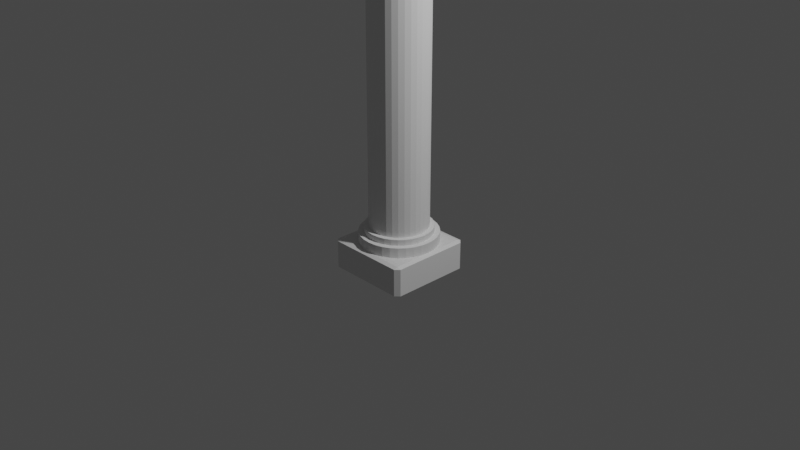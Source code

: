 # Source: pilar.blend  (saved by Blender 3.5.10; exported with 4.5.12 LTS)
import bpy
from mathutils import Matrix  # noqa: F401  (used for matrix-valued properties, if any)

bpy.ops.wm.read_factory_settings(use_empty=True)
scene = bpy.context.scene
scene.name = 'Scene'

# ---- collections
col_collection = bpy.data.collections.new('Collection'); scene.collection.children.link(col_collection)

# ---- materials (node trees are filled in below, after node groups)
mat_material = bpy.data.materials.new('Material')
mat_material.alpha_threshold = 0.0
mat_material.use_transparent_shadow = False
mat_material.roughness = 0.5
mat_material.line_color = (0.0, 0.0, 0.0, 1.0)
mat_material_001 = bpy.data.materials.new('Material.001')
mat_material_001.alpha_threshold = 0.0
mat_material_001.use_transparent_shadow = False
mat_material_001.roughness = 0.5
mat_material_001.line_color = (0.0, 0.0, 0.0, 1.0)

# ---- material node trees
mat_material.use_nodes = True; mat_material.node_tree.nodes.clear()
_N = mat_material.node_tree.nodes; _L = mat_material.node_tree.links
n0 = _N.new('ShaderNodeOutputMaterial'); n0.name = 'Material Output'; n0.location = (300, 300)
n1 = _N.new('ShaderNodeBsdfPrincipled'); n1.name = 'Principled BSDF'; n1.location = (10, 300)
n1.distribution = 'GGX'
n1.subsurface_method = 'RANDOM_WALK_SKIN'
n1.inputs[3].default_value = 1.45
n1.inputs[27].default_value = (0.0, 0.0, 0.0, 1.0)
n1.inputs[28].default_value = 1.0
_L.new(n1.outputs[0], n0.inputs[0])
n0.is_active_output = True
mat_material_001.use_nodes = True; mat_material_001.node_tree.nodes.clear()
_N = mat_material_001.node_tree.nodes; _L = mat_material_001.node_tree.links
n0 = _N.new('ShaderNodeOutputMaterial'); n0.name = 'Material Output'; n0.location = (300, 300)
n1 = _N.new('ShaderNodeBsdfPrincipled'); n1.name = 'Principled BSDF'; n1.location = (10, 300)
n1.distribution = 'GGX'
n1.subsurface_method = 'RANDOM_WALK_SKIN'
n1.inputs[3].default_value = 1.45
n1.inputs[27].default_value = (0.0, 0.0, 0.0, 1.0)
n1.inputs[28].default_value = 1.0
_L.new(n1.outputs[0], n0.inputs[0])
n0.is_active_output = True

# ---- world
world_world = bpy.data.worlds.new('World'); scene.world = world_world
world_world.use_nodes = True; world_world.node_tree.nodes.clear()
_N = world_world.node_tree.nodes; _L = world_world.node_tree.links
n0 = _N.new('ShaderNodeOutputWorld'); n0.name = 'World Output'; n0.location = (300, 300)
n1 = _N.new('ShaderNodeBackground'); n1.name = 'Background'; n1.location = (10, 300)
n1.inputs[0].default_value = (0.05088, 0.05088, 0.05088, 1.0)
_L.new(n1.outputs[0], n0.inputs[0])
n0.is_active_output = True
world_world.color = (0.05088, 0.05088, 0.05088)
world_world.use_sun_shadow = False
world_world.sun_shadow_jitter_overblur = 0.0

# ---- cameras
cam_camera = bpy.data.cameras.new('Camera')
cam_camera.clip_end = 100.0
cam_camera.ortho_scale = 7.314

# ---- lights
light_light = bpy.data.lights.new('Light', 'POINT')
light_light.transmission_factor = 0.0
light_light.energy = 1000.0
light_light.shadow_soft_size = 0.1
light_light.shadow_maximum_resolution = 0.006
light_light.use_absolute_resolution = True

# ---- meshes
me_cube = bpy.data.meshes.new('Cube')
me_cube.from_pydata([(0.9629, 1.067, 0.1852), (0.9629, 0.9629, 0.2893), (1.067, 0.9629, 0.1852), (0.9629, 0.9629, -1.845), (0.9629, 1.067, -1.741), (1.067, 0.9629, -1.741), (1.067, -0.9629, 0.1852), (0.9629, -0.9629, 0.2893), (0.9629, -1.067, 0.1852), (1.067, -0.9629, -1.741), (0.9629, -1.067, -1.741), (0.9629, -0.9629, -1.845), (-0.9629, 1.067, 0.1852), (-1.067, 0.9629, 0.1852), (-0.9629, 0.9629, 0.2893), (-1.067, 0.9629, -1.741), (-0.9629, 1.067, -1.741), (-0.9629, 0.9629, -1.845), (-1.067, -0.9629, 0.1852), (-0.9629, -1.067, 0.1852), (-0.9629, -0.9629, 0.2893), (-0.9629, -0.9629, -1.845), (-0.9629, -1.067, -1.741), (-1.067, -0.9629, -1.741)], [], [(17, 3, 11, 21), (23, 18, 13, 15), (10, 8, 19, 22), (1, 14, 20, 7), (5, 2, 6, 9), (0, 1, 2), (3, 4, 5), (6, 7, 8), (9, 10, 11), (12, 13, 14), (15, 16, 17), (18, 19, 20), (21, 22, 23), (17, 21, 23, 15), (3, 17, 16, 4), (2, 5, 4, 0), (22, 19, 18, 23), (8, 10, 9, 6), (12, 16, 15, 13), (7, 20, 19, 8), (1, 7, 6, 2), (21, 11, 10, 22), (20, 14, 13, 18), (14, 1, 0, 12), (11, 3, 5, 9), (16, 12, 0, 4)])
_uv = me_cube.uv_layers.new(name='UVMap')
_uv.uv.foreach_set('vector', [0.1372, 0.5122, 0.3628, 0.5122, 0.3628, 0.7378, 0.1372, 0.7378, 0.3872, 0.01219, 0.6128, 0.01219, 0.6128, 0.2378, 0.3872, 0.2378, 0.3872, 0.7622, 0.6128, 0.7622, 0.6128, 0.9878, 0.3872, 0.9878, 0.6372, 0.5122, 0.8628, 0.5122, 0.8628, 0.7378, 0.6372, 0.7378, 0.3872, 0.5122, 0.6128, 0.5122, 0.6128, 0.7378, 0.3872, 0.7378, 0.6128, 0.4878, 0.625, 0.4878, 0.6128, 0.5, 0.3628, 0.5122, 0.3628, 0.5, 0.375, 0.5122, 0.6128, 0.75, 0.625, 0.7622, 0.6128, 0.7622, 0.375, 0.7378, 0.3628, 0.75, 0.3628, 0.7378, 0.6128, 0.25, 0.6128, 0.2378, 0.625, 0.2378, 0.125, 0.5122, 0.1372, 0.5, 0.1372, 0.5122, 0.6128, 0.01219, 0.6128, 0.0, 0.625, 0.01219, 0.1372, 0.7378, 0.1372, 0.75, 0.125, 0.7378, 0.1372, 0.5122, 0.1372, 0.7378, 0.125, 0.7378, 0.125, 0.5122, 0.3628, 0.5122, 0.1372, 0.5122, 0.1372, 0.5, 0.3628, 0.5, 0.6128, 0.5122, 0.3872, 0.5122, 0.3872, 0.4878, 0.6128, 0.4878, 0.3872, 0.0, 0.6128, 0.0, 0.6128, 0.01219, 0.3872, 0.01219, 0.6128, 0.7622, 0.3872, 0.7622, 0.3872, 0.7378, 0.6128, 0.7378, 0.6128, 0.2622, 0.3872, 0.2622, 0.3872, 0.2378, 0.6128, 0.2378, 0.625, 0.7622, 0.625, 0.9878, 0.6128, 0.9878, 0.6128, 0.7622, 0.6372, 0.5122, 0.6372, 0.7378, 0.6128, 0.7378, 0.6128, 0.5122, 0.1372, 0.7378, 0.3628, 0.7378, 0.3628, 0.75, 0.1372, 0.75, 0.625, 0.01219, 0.625, 0.2378, 0.6128, 0.2378, 0.6128, 0.01219, 0.625, 0.2622, 0.625, 0.4878, 0.6128, 0.4878, 0.6128, 0.2622, 0.3628, 0.7378, 0.3628, 0.5122, 0.3872, 0.5122, 0.3872, 0.7378, 0.3872, 0.2622, 0.6128, 0.2622, 0.6128, 0.4878, 0.3872, 0.4878])
me_cube.materials.append(mat_material)
me_cube.use_mirror_vertex_groups = False
me_cube.update()
me_cylinder = bpy.data.meshes.new('Cylinder')
me_cylinder.from_pydata([(1.443e-09, 1.159, -1.0), (1.7e-10, 1.216, 8.628), (0.2261, 1.137, -1.0), (0.2373, 1.193, 8.628), (0.4436, 1.071, -1.0), (0.4654, 1.124, 8.628), (0.644, 0.9638, -1.0), (0.6756, 1.011, 8.628), (0.8196, 0.8196, -1.0), (0.8599, 0.8599, 8.628), (0.9638, 0.644, -1.0), (1.011, 0.6756, 8.628), (1.071, 0.4436, -1.0), (1.124, 0.4654, 8.628), (1.137, 0.2261, -1.0), (1.193, 0.2373, 8.628), (1.159, 1.924e-09, -1.0), (1.216, -2.721e-09, 8.628), (1.137, -0.2261, -1.0), (1.193, -0.2373, 8.628), (1.071, -0.4436, -1.0), (1.124, -0.4654, 8.628), (0.9638, -0.644, -1.0), (1.011, -0.6756, 8.628), (0.8196, -0.8196, -1.0), (0.8599, -0.8599, 8.628), (0.644, -0.9638, -1.0), (0.6756, -1.011, 8.628), (0.4436, -1.071, -1.0), (0.4654, -1.124, 8.628), (0.2261, -1.137, -1.0), (0.2373, -1.193, 8.628), (1.443e-09, -1.159, -1.0), (1.7e-10, -1.216, 8.628), (-0.2261, -1.137, -1.0), (-0.2373, -1.193, 8.628), (-0.4436, -1.071, -1.0), (-0.4654, -1.124, 8.628), (-0.644, -0.9638, -1.0), (-0.6756, -1.011, 8.628), (-0.8196, -0.8196, -1.0), (-0.8599, -0.8599, 8.628), (-0.9638, -0.644, -1.0), (-1.011, -0.6756, 8.628), (-1.071, -0.4436, -1.0), (-1.124, -0.4654, 8.628), (-1.137, -0.2261, -1.0), (-1.193, -0.2373, 8.628), (-1.159, 1.924e-09, -1.0), (-1.216, -2.721e-09, 8.628), (-1.137, 0.2261, -1.0), (-1.193, 0.2373, 8.628), (-1.071, 0.4436, -1.0), (-1.124, 0.4654, 8.628), (-0.9638, 0.644, -1.0), (-1.011, 0.6756, 8.628), (-0.8196, 0.8196, -1.0), (-0.8599, 0.8599, 8.628), (-0.644, 0.9638, -1.0), (-0.6756, 1.011, 8.628), (-0.4436, 1.071, -1.0), (-0.4654, 1.124, 8.628), (-0.2261, 1.137, -1.0), (-0.2373, 1.193, 8.628), (0.1951, 0.9808, 8.609), (0.0, 1.0, 8.609), (0.3827, 0.9239, 8.609), (0.5556, 0.8315, 8.609), (0.7071, 0.7071, 8.609), (0.8315, 0.5556, 8.609), (0.9239, 0.3827, 8.609), (0.9808, 0.1951, 8.609), (1.0, 0.0, 8.609), (0.9808, -0.1951, 8.609), (0.9239, -0.3827, 8.609), (0.8315, -0.5556, 8.609), (0.7071, -0.7071, 8.609), (0.5556, -0.8315, 8.609), (0.3827, -0.9239, 8.609), (0.1951, -0.9808, 8.609), (0.0, -1.0, 8.609), (-0.1951, -0.9808, 8.609), (-0.3827, -0.9239, 8.609), (-0.5556, -0.8315, 8.609), (-0.7071, -0.7071, 8.609), (-0.8315, -0.5556, 8.609), (-0.9239, -0.3827, 8.609), (-0.9808, -0.1951, 8.609), (-1.0, 0.0, 8.609), (-0.9808, 0.1951, 8.609), (-0.9239, 0.3827, 8.609), (-0.8315, 0.5556, 8.609), (-0.7071, 0.7071, 8.609), (-0.5556, 0.8315, 8.609), (-0.3827, 0.9239, 8.609), (-0.1951, 0.9808, 8.609), (0.2778, 1.397, 8.83), (-5.573e-08, 1.424, 8.83), (0.545, 1.316, 8.83), (0.7912, 1.184, 8.83), (1.007, 1.007, 8.83), (1.184, 0.7912, 8.83), (1.316, 0.545, 8.83), (1.397, 0.2778, 8.83), (1.424, -3.536e-09, 8.83), (1.397, -0.2778, 8.83), (1.316, -0.545, 8.83), (1.184, -0.7912, 8.83), (1.007, -1.007, 8.83), (0.7912, -1.184, 8.83), (0.545, -1.316, 8.83), (0.2778, -1.397, 8.83), (-5.573e-08, -1.424, 8.83), (-0.2778, -1.397, 8.83), (-0.545, -1.316, 8.83), (-0.7912, -1.184, 8.83), (-1.007, -1.007, 8.83), (-1.184, -0.7912, 8.83), (-1.316, -0.545, 8.83), (-1.397, -0.2778, 8.83), (-1.424, -3.536e-09, 8.83), (-1.397, 0.2778, 8.83), (-1.316, 0.545, 8.83), (-1.184, 0.7912, 8.83), (-1.007, 1.007, 8.83), (-0.7912, 1.184, 8.83), (-0.545, 1.316, 8.83), (-0.2778, 1.397, 8.83), (0.2373, 1.193, 8.822), (-6.255e-08, 1.216, 8.822), (0.4654, 1.124, 8.822), (0.6756, 1.011, 8.822), (0.8599, 0.8599, 8.822), (1.011, 0.6756, 8.822), (1.124, 0.4654, 8.822), (1.193, 0.2373, 8.822), (1.216, -2.721e-09, 8.822), (1.193, -0.2373, 8.822), (1.124, -0.4654, 8.822), (1.011, -0.6756, 8.822), (0.8599, -0.8599, 8.822), (0.6756, -1.011, 8.822), (0.4654, -1.124, 8.822), (0.2373, -1.193, 8.822), (-6.255e-08, -1.216, 8.822), (-0.2373, -1.193, 8.822), (-0.4654, -1.124, 8.822), (-0.6756, -1.011, 8.822), (-0.8599, -0.8599, 8.822), (-1.011, -0.6756, 8.822), (-1.124, -0.4654, 8.822), (-1.193, -0.2373, 8.822), (-1.216, -2.721e-09, 8.822), (-1.193, 0.2373, 8.822), (-1.124, 0.4654, 8.822), (-1.011, 0.6756, 8.822), (-0.8599, 0.8599, 8.822), (-0.6756, 1.011, 8.822), (-0.4654, 1.124, 8.822), (-0.2373, 1.193, 8.822), (0.2778, 1.397, 9.162), (-9.787e-08, 1.424, 9.162), (0.545, 1.316, 9.162), (0.7912, 1.184, 9.162), (1.007, 1.007, 9.162), (1.184, 0.7912, 9.162), (1.316, 0.545, 9.162), (1.397, 0.2778, 9.162), (1.424, -3.536e-09, 9.162), (1.397, -0.2778, 9.162), (1.316, -0.545, 9.162), (1.184, -0.7912, 9.162), (1.007, -1.007, 9.162), (0.7912, -1.184, 9.162), (0.545, -1.316, 9.162), (0.2778, -1.397, 9.162), (-9.787e-08, -1.424, 9.162), (-0.2778, -1.397, 9.162), (-0.545, -1.316, 9.162), (-0.7912, -1.184, 9.162), (-1.007, -1.007, 9.162), (-1.184, -0.7912, 9.162), (-1.316, -0.545, 9.162), (-1.397, -0.2778, 9.162), (-1.424, -3.536e-09, 9.162), (-1.397, 0.2778, 9.162), (-1.316, 0.545, 9.162), (-1.184, 0.7912, 9.162), (-1.007, 1.007, 9.162), (-0.7912, 1.184, 9.162), (-0.545, 1.316, 9.162), (-0.2778, 1.397, 9.162), (0.0, 1.0, -1.0), (0.1951, 0.9808, -1.0), (0.3827, 0.9239, -1.0), (0.5556, 0.8315, -1.0), (0.7071, 0.7071, -1.0), (0.8315, 0.5556, -1.0), (0.9239, 0.3827, -1.0), (0.9808, 0.1951, -1.0), (1.0, 0.0, -1.0), (0.9808, -0.1951, -1.0), (0.9239, -0.3827, -1.0), (0.8315, -0.5556, -1.0), (0.7071, -0.7071, -1.0), (0.5556, -0.8315, -1.0), (0.3827, -0.9239, -1.0), (0.1951, -0.9808, -1.0), (0.0, -1.0, -1.0), (-0.1951, -0.9808, -1.0), (-0.3827, -0.9239, -1.0), (-0.5556, -0.8315, -1.0), (-0.7071, -0.7071, -1.0), (-0.8315, -0.5556, -1.0), (-0.9239, -0.3827, -1.0), (-0.9808, -0.1951, -1.0), (-1.0, 0.0, -1.0), (-0.9808, 0.1951, -1.0), (-0.9239, 0.3827, -1.0), (-0.8315, 0.5556, -1.0), (-0.7071, 0.7071, -1.0), (-0.5556, 0.8315, -1.0), (-0.3827, 0.9239, -1.0), (-0.1951, 0.9808, -1.0), (4.307e-09, 1.34, -1.206), (0.2614, 1.314, -1.206), (0.5127, 1.238, -1.206), (0.7443, 1.114, -1.206), (0.9474, 0.9474, -1.206), (1.114, 0.7443, -1.206), (1.238, 0.5127, -1.206), (1.314, 0.2614, -1.206), (1.34, 2.569e-09, -1.206), (1.314, -0.2614, -1.206), (1.238, -0.5127, -1.206), (1.114, -0.7443, -1.206), (0.9474, -0.9474, -1.206), (0.7443, -1.114, -1.206), (0.5127, -1.238, -1.206), (0.2614, -1.314, -1.206), (4.307e-09, -1.34, -1.206), (-0.2614, -1.314, -1.206), (-0.5127, -1.238, -1.206), (-0.7443, -1.114, -1.206), (-0.9474, -0.9474, -1.206), (-1.114, -0.7443, -1.206), (-1.238, -0.5127, -1.206), (-1.314, -0.2614, -1.206), (-1.34, 2.569e-09, -1.206), (-1.314, 0.2614, -1.206), (-1.238, 0.5127, -1.206), (-1.114, 0.7443, -1.206), (-0.9474, 0.9474, -1.206), (-0.7443, 1.114, -1.206), (-0.5127, 1.238, -1.206), (-0.2614, 1.314, -1.206), (1.443e-09, 1.159, -1.206), (0.2261, 1.137, -1.206), (0.4436, 1.071, -1.206), (0.644, 0.9638, -1.206), (0.8196, 0.8196, -1.206), (0.9638, 0.644, -1.206), (1.071, 0.4436, -1.206), (1.137, 0.2261, -1.206), (1.159, 1.924e-09, -1.206), (1.137, -0.2261, -1.206), (1.071, -0.4436, -1.206), (0.9638, -0.644, -1.206), (0.8196, -0.8196, -1.206), (0.644, -0.9638, -1.206), (0.4436, -1.071, -1.206), (0.2261, -1.137, -1.206), (1.443e-09, -1.159, -1.206), (-0.2261, -1.137, -1.206), (-0.4436, -1.071, -1.206), (-0.644, -0.9638, -1.206), (-0.8196, -0.8196, -1.206), (-0.9638, -0.644, -1.206), (-1.071, -0.4436, -1.206), (-1.137, -0.2261, -1.206), (-1.159, 1.924e-09, -1.206), (-1.137, 0.2261, -1.206), (-1.071, 0.4436, -1.206), (-0.9638, 0.644, -1.206), (-0.8196, 0.8196, -1.206), (-0.644, 0.9638, -1.206), (-0.4436, 1.071, -1.206), (-0.2261, 1.137, -1.206), (-8.642e-09, 1.34, -1.567), (0.2614, 1.314, -1.567), (0.5127, 1.238, -1.567), (0.7443, 1.114, -1.567), (0.9474, 0.9474, -1.567), (1.114, 0.7443, -1.567), (1.238, 0.5127, -1.567), (1.314, 0.2614, -1.567), (1.34, 2.569e-09, -1.567), (1.314, -0.2614, -1.567), (1.238, -0.5127, -1.567), (1.114, -0.7443, -1.567), (0.9474, -0.9474, -1.567), (0.7443, -1.114, -1.567), (0.5127, -1.238, -1.567), (0.2614, -1.314, -1.567), (-8.642e-09, -1.34, -1.567), (-0.2614, -1.314, -1.567), (-0.5127, -1.238, -1.567), (-0.7443, -1.114, -1.567), (-0.9474, -0.9474, -1.567), (-1.114, -0.7443, -1.567), (-1.238, -0.5127, -1.567), (-1.314, -0.2614, -1.567), (-1.34, 2.569e-09, -1.567), (-1.314, 0.2614, -1.567), (-1.238, 0.5127, -1.567), (-1.114, 0.7443, -1.567), (-0.9474, 0.9474, -1.567), (-0.7443, 1.114, -1.567), (-0.5127, 1.238, -1.567), (-0.2614, 1.314, -1.567)], [], [(192, 65, 64, 193), (193, 64, 66, 194), (194, 66, 67, 195), (195, 67, 68, 196), (196, 68, 69, 197), (197, 69, 70, 198), (198, 70, 71, 199), (199, 71, 72, 200), (200, 72, 73, 201), (201, 73, 74, 202), (202, 74, 75, 203), (203, 75, 76, 204), (204, 76, 77, 205), (205, 77, 78, 206), (206, 78, 79, 207), (207, 79, 80, 208), (208, 80, 81, 209), (209, 81, 82, 210), (210, 82, 83, 211), (211, 83, 84, 212), (212, 84, 85, 213), (213, 85, 86, 214), (214, 86, 87, 215), (215, 87, 88, 216), (216, 88, 89, 217), (217, 89, 90, 218), (218, 90, 91, 219), (219, 91, 92, 220), (220, 92, 93, 221), (221, 93, 94, 222), (21, 19, 137, 138), (222, 94, 95, 223), (223, 95, 65, 192), (2, 4, 258, 257), (1, 3, 64, 65), (3, 5, 66, 64), (5, 7, 67, 66), (7, 9, 68, 67), (9, 11, 69, 68), (11, 13, 70, 69), (13, 15, 71, 70), (15, 17, 72, 71), (17, 19, 73, 72), (19, 21, 74, 73), (21, 23, 75, 74), (23, 25, 76, 75), (25, 27, 77, 76), (27, 29, 78, 77), (29, 31, 79, 78), (31, 33, 80, 79), (33, 35, 81, 80), (35, 37, 82, 81), (37, 39, 83, 82), (39, 41, 84, 83), (41, 43, 85, 84), (43, 45, 86, 85), (45, 47, 87, 86), (47, 49, 88, 87), (49, 51, 89, 88), (51, 53, 90, 89), (53, 55, 91, 90), (55, 57, 92, 91), (57, 59, 93, 92), (59, 61, 94, 93), (61, 63, 95, 94), (63, 1, 65, 95), (118, 117, 181, 182), (49, 47, 151, 152), (23, 21, 138, 139), (51, 49, 152, 153), (25, 23, 139, 140), (53, 51, 153, 154), (27, 25, 140, 141), (55, 53, 154, 155), (29, 27, 141, 142), (3, 1, 129, 128), (57, 55, 155, 156), (31, 29, 142, 143), (5, 3, 128, 130), (59, 57, 156, 157), (33, 31, 143, 144), (7, 5, 130, 131), (61, 59, 157, 158), (35, 33, 144, 145), (9, 7, 131, 132), (63, 61, 158, 159), (37, 35, 145, 146), (11, 9, 132, 133), (1, 63, 159, 129), (39, 37, 146, 147), (13, 11, 133, 134), (41, 39, 147, 148), (15, 13, 134, 135), (43, 41, 148, 149), (17, 15, 135, 136), (45, 43, 149, 150), (19, 17, 136, 137), (47, 45, 150, 151), (97, 96, 128, 129), (96, 98, 130, 128), (98, 99, 131, 130), (99, 100, 132, 131), (100, 101, 133, 132), (101, 102, 134, 133), (102, 103, 135, 134), (103, 104, 136, 135), (104, 105, 137, 136), (105, 106, 138, 137), (106, 107, 139, 138), (107, 108, 140, 139), (108, 109, 141, 140), (109, 110, 142, 141), (110, 111, 143, 142), (111, 112, 144, 143), (112, 113, 145, 144), (113, 114, 146, 145), (114, 115, 147, 146), (115, 116, 148, 147), (116, 117, 149, 148), (117, 118, 150, 149), (118, 119, 151, 150), (119, 120, 152, 151), (120, 121, 153, 152), (121, 122, 154, 153), (122, 123, 155, 154), (123, 124, 156, 155), (124, 125, 157, 156), (125, 126, 158, 157), (126, 127, 159, 158), (127, 97, 129, 159), (160, 161, 191, 190, 189, 188, 187, 186, 185, 184, 183, 182, 181, 180, 179, 178, 177, 176, 175, 174, 173, 172, 171, 170, 169, 168, 167, 166, 165, 164, 163, 162), (105, 104, 168, 169), (119, 118, 182, 183), (106, 105, 169, 170), (120, 119, 183, 184), (107, 106, 170, 171), (121, 120, 184, 185), (108, 107, 171, 172), (122, 121, 185, 186), (109, 108, 172, 173), (123, 122, 186, 187), (110, 109, 173, 174), (96, 97, 161, 160), (124, 123, 187, 188), (111, 110, 174, 175), (98, 96, 160, 162), (125, 124, 188, 189), (112, 111, 175, 176), (99, 98, 162, 163), (126, 125, 189, 190), (113, 112, 176, 177), (100, 99, 163, 164), (127, 126, 190, 191), (114, 113, 177, 178), (101, 100, 164, 165), (97, 127, 191, 161), (115, 114, 178, 179), (102, 101, 165, 166), (116, 115, 179, 180), (103, 102, 166, 167), (117, 116, 180, 181), (104, 103, 167, 168), (2, 0, 192, 193), (4, 2, 193, 194), (6, 4, 194, 195), (8, 6, 195, 196), (10, 8, 196, 197), (12, 10, 197, 198), (14, 12, 198, 199), (16, 14, 199, 200), (18, 16, 200, 201), (20, 18, 201, 202), (22, 20, 202, 203), (24, 22, 203, 204), (26, 24, 204, 205), (28, 26, 205, 206), (30, 28, 206, 207), (32, 30, 207, 208), (34, 32, 208, 209), (36, 34, 209, 210), (38, 36, 210, 211), (40, 38, 211, 212), (42, 40, 212, 213), (44, 42, 213, 214), (46, 44, 214, 215), (48, 46, 215, 216), (50, 48, 216, 217), (52, 50, 217, 218), (54, 52, 218, 219), (56, 54, 219, 220), (58, 56, 220, 221), (60, 58, 221, 222), (62, 60, 222, 223), (0, 62, 223, 192), (246, 247, 311, 310), (56, 58, 285, 284), (30, 32, 272, 271), (4, 6, 259, 258), (58, 60, 286, 285), (32, 34, 273, 272), (6, 8, 260, 259), (60, 62, 287, 286), (34, 36, 274, 273), (8, 10, 261, 260), (62, 0, 256, 287), (36, 38, 275, 274), (10, 12, 262, 261), (38, 40, 276, 275), (12, 14, 263, 262), (40, 42, 277, 276), (14, 16, 264, 263), (42, 44, 278, 277), (16, 18, 265, 264), (44, 46, 279, 278), (18, 20, 266, 265), (46, 48, 280, 279), (20, 22, 267, 266), (48, 50, 281, 280), (22, 24, 268, 267), (50, 52, 282, 281), (24, 26, 269, 268), (52, 54, 283, 282), (26, 28, 270, 269), (0, 2, 257, 256), (54, 56, 284, 283), (28, 30, 271, 270), (225, 224, 256, 257), (226, 225, 257, 258), (227, 226, 258, 259), (228, 227, 259, 260), (229, 228, 260, 261), (230, 229, 261, 262), (231, 230, 262, 263), (232, 231, 263, 264), (233, 232, 264, 265), (234, 233, 265, 266), (235, 234, 266, 267), (236, 235, 267, 268), (237, 236, 268, 269), (238, 237, 269, 270), (239, 238, 270, 271), (240, 239, 271, 272), (241, 240, 272, 273), (242, 241, 273, 274), (243, 242, 274, 275), (244, 243, 275, 276), (245, 244, 276, 277), (246, 245, 277, 278), (247, 246, 278, 279), (248, 247, 279, 280), (249, 248, 280, 281), (250, 249, 281, 282), (251, 250, 282, 283), (252, 251, 283, 284), (253, 252, 284, 285), (254, 253, 285, 286), (255, 254, 286, 287), (224, 255, 287, 256), (288, 289, 290, 291, 292, 293, 294, 295, 296, 297, 298, 299, 300, 301, 302, 303, 304, 305, 306, 307, 308, 309, 310, 311, 312, 313, 314, 315, 316, 317, 318, 319), (233, 234, 298, 297), (247, 248, 312, 311), (234, 235, 299, 298), (248, 249, 313, 312), (235, 236, 300, 299), (249, 250, 314, 313), (236, 237, 301, 300), (250, 251, 315, 314), (237, 238, 302, 301), (224, 225, 289, 288), (251, 252, 316, 315), (238, 239, 303, 302), (225, 226, 290, 289), (252, 253, 317, 316), (239, 240, 304, 303), (226, 227, 291, 290), (253, 254, 318, 317), (240, 241, 305, 304), (227, 228, 292, 291), (254, 255, 319, 318), (241, 242, 306, 305), (228, 229, 293, 292), (255, 224, 288, 319), (242, 243, 307, 306), (229, 230, 294, 293), (243, 244, 308, 307), (230, 231, 295, 294), (244, 245, 309, 308), (231, 232, 296, 295), (245, 246, 310, 309), (232, 233, 297, 296)])
_uv = me_cylinder.uv_layers.new(name='UVMap')
_uv.uv.foreach_set('vector', [1.0, 0.5, 1.0, 1.0, 0.9688, 1.0, 0.9688, 0.5, 0.9688, 0.5, 0.9688, 1.0, 0.9375, 1.0, 0.9375, 0.5, 0.9375, 0.5, 0.9375, 1.0, 0.9062, 1.0, 0.9062, 0.5, 0.9062, 0.5, 0.9062, 1.0, 0.875, 1.0, 0.875, 0.5, 0.875, 0.5, 0.875, 1.0, 0.8438, 1.0, 0.8438, 0.5, 0.8438, 0.5, 0.8438, 1.0, 0.8125, 1.0, 0.8125, 0.5, 0.8125, 0.5, 0.8125, 1.0, 0.7812, 1.0, 0.7812, 0.5, 0.7812, 0.5, 0.7812, 1.0, 0.75, 1.0, 0.75, 0.5, 0.75, 0.5, 0.75, 1.0, 0.7188, 1.0, 0.7188, 0.5, 0.7188, 0.5, 0.7188, 1.0, 0.6875, 1.0, 0.6875, 0.5, 0.6875, 0.5, 0.6875, 1.0, 0.6562, 1.0, 0.6562, 0.5, 0.6562, 0.5, 0.6562, 1.0, 0.625, 1.0, 0.625, 0.5, 0.625, 0.5, 0.625, 1.0, 0.5938, 1.0, 0.5938, 0.5, 0.5938, 0.5, 0.5938, 1.0, 0.5625, 1.0, 0.5625, 0.5, 0.5625, 0.5, 0.5625, 1.0, 0.5312, 1.0, 0.5312, 0.5, 0.5312, 0.5, 0.5312, 1.0, 0.5, 1.0, 0.5, 0.5, 0.5, 0.5, 0.5, 1.0, 0.4688, 1.0, 0.4688, 0.5, 0.4688, 0.5, 0.4688, 1.0, 0.4375, 1.0, 0.4375, 0.5, 0.4375, 0.5, 0.4375, 1.0, 0.4062, 1.0, 0.4062, 0.5, 0.4062, 0.5, 0.4062, 1.0, 0.375, 1.0, 0.375, 0.5, 0.375, 0.5, 0.375, 1.0, 0.3438, 1.0, 0.3438, 0.5, 0.3438, 0.5, 0.3438, 1.0, 0.3125, 1.0, 0.3125, 0.5, 0.3125, 0.5, 0.3125, 1.0, 0.2812, 1.0, 0.2812, 0.5, 0.2812, 0.5, 0.2812, 1.0, 0.25, 1.0, 0.25, 0.5, 0.25, 0.5, 0.25, 1.0, 0.2188, 1.0, 0.2188, 0.5, 0.2188, 0.5, 0.2188, 1.0, 0.1875, 1.0, 0.1875, 0.5, 0.1875, 0.5, 0.1875, 1.0, 0.1562, 1.0, 0.1562, 0.5, 0.1562, 0.5, 0.1562, 1.0, 0.125, 1.0, 0.125, 0.5, 0.125, 0.5, 0.125, 1.0, 0.09375, 1.0, 0.09375, 0.5, 0.09375, 0.5, 0.09375, 1.0, 0.0625, 1.0, 0.0625, 0.5, 0.4354, 0.1732, 0.4468, 0.2109, 0.4468, 0.2109, 0.4354, 0.1732, 0.0625, 0.5, 0.0625, 1.0, 0.03125, 1.0, 0.03125, 0.5, 0.03125, 0.5, 0.03125, 1.0, 0.0, 1.0, 0.0, 0.5, 0.7911, 0.4564, 0.8305, 0.4445, 0.8305, 0.4445, 0.7911, 0.4564, 0.25, 0.4506, 0.2891, 0.4468, 0.2968, 0.4854, 0.25, 0.49, 0.2891, 0.4468, 0.3268, 0.4354, 0.3418, 0.4717, 0.2968, 0.4854, 0.3268, 0.4354, 0.3615, 0.4168, 0.3833, 0.4496, 0.3418, 0.4717, 0.3615, 0.4168, 0.3919, 0.3919, 0.4197, 0.4197, 0.3833, 0.4496, 0.3919, 0.3919, 0.4168, 0.3615, 0.4496, 0.3833, 0.4197, 0.4197, 0.4168, 0.3615, 0.4354, 0.3268, 0.4717, 0.3418, 0.4496, 0.3833, 0.4354, 0.3268, 0.4468, 0.2891, 0.4854, 0.2968, 0.4717, 0.3418, 0.4468, 0.2891, 0.4506, 0.25, 0.49, 0.25, 0.4854, 0.2968, 0.4506, 0.25, 0.4468, 0.2109, 0.4854, 0.2032, 0.49, 0.25, 0.4468, 0.2109, 0.4354, 0.1732, 0.4717, 0.1582, 0.4854, 0.2032, 0.4354, 0.1732, 0.4168, 0.1385, 0.4496, 0.1167, 0.4717, 0.1582, 0.4168, 0.1385, 0.3919, 0.1081, 0.4197, 0.08029, 0.4496, 0.1167, 0.3919, 0.1081, 0.3615, 0.08317, 0.3833, 0.05045, 0.4197, 0.08029, 0.3615, 0.08317, 0.3268, 0.06463, 0.3418, 0.02827, 0.3833, 0.05045, 0.3268, 0.06463, 0.2891, 0.05321, 0.2968, 0.01461, 0.3418, 0.02827, 0.2891, 0.05321, 0.25, 0.04936, 0.25, 0.01, 0.2968, 0.01461, 0.25, 0.04936, 0.2109, 0.05321, 0.2032, 0.01461, 0.25, 0.01, 0.2109, 0.05321, 0.1732, 0.06463, 0.1582, 0.02827, 0.2032, 0.01461, 0.1732, 0.06463, 0.1385, 0.08317, 0.1167, 0.05045, 0.1582, 0.02827, 0.1385, 0.08317, 0.1081, 0.1081, 0.08029, 0.08029, 0.1167, 0.05045, 0.1081, 0.1081, 0.08317, 0.1385, 0.05045, 0.1167, 0.08029, 0.08029, 0.08317, 0.1385, 0.06463, 0.1732, 0.02827, 0.1582, 0.05045, 0.1167, 0.06463, 0.1732, 0.05321, 0.2109, 0.01461, 0.2032, 0.02827, 0.1582, 0.05321, 0.2109, 0.04936, 0.25, 0.01, 0.25, 0.01461, 0.2032, 0.04936, 0.25, 0.05321, 0.2891, 0.01461, 0.2968, 0.01, 0.25, 0.05321, 0.2891, 0.06463, 0.3268, 0.02827, 0.3418, 0.01461, 0.2968, 0.06463, 0.3268, 0.08317, 0.3615, 0.05045, 0.3833, 0.02827, 0.3418, 0.08317, 0.3615, 0.1081, 0.3919, 0.08029, 0.4197, 0.05045, 0.3833, 0.1081, 0.3919, 0.1385, 0.4168, 0.1167, 0.4496, 0.08029, 0.4197, 0.1385, 0.4168, 0.1732, 0.4354, 0.1582, 0.4717, 0.1167, 0.4496, 0.1732, 0.4354, 0.2109, 0.4468, 0.2032, 0.4854, 0.1582, 0.4717, 0.2109, 0.4468, 0.25, 0.4506, 0.25, 0.49, 0.2032, 0.4854, 0.08301, 0.1808, 0.09971, 0.1496, 0.09971, 0.1496, 0.08301, 0.1808, 0.04936, 0.25, 0.05321, 0.2109, 0.05321, 0.2109, 0.04936, 0.25, 0.4168, 0.1385, 0.4354, 0.1732, 0.4354, 0.1732, 0.4168, 0.1385, 0.05321, 0.2891, 0.04936, 0.25, 0.04936, 0.25, 0.05321, 0.2891, 0.3919, 0.1081, 0.4168, 0.1385, 0.4168, 0.1385, 0.3919, 0.1081, 0.06463, 0.3268, 0.05321, 0.2891, 0.05321, 0.2891, 0.06463, 0.3268, 0.3615, 0.08317, 0.3919, 0.1081, 0.3919, 0.1081, 0.3615, 0.08317, 0.08317, 0.3615, 0.06463, 0.3268, 0.06463, 0.3268, 0.08317, 0.3615, 0.3268, 0.06463, 0.3615, 0.08317, 0.3615, 0.08317, 0.3268, 0.06463, 0.2891, 0.4468, 0.25, 0.4506, 0.25, 0.4506, 0.2891, 0.4468, 0.1081, 0.3919, 0.08317, 0.3615, 0.08317, 0.3615, 0.1081, 0.3919, 0.2891, 0.05321, 0.3268, 0.06463, 0.3268, 0.06463, 0.2891, 0.05321, 0.3268, 0.4354, 0.2891, 0.4468, 0.2891, 0.4468, 0.3268, 0.4354, 0.1385, 0.4168, 0.1081, 0.3919, 0.1081, 0.3919, 0.1385, 0.4168, 0.25, 0.04936, 0.2891, 0.05321, 0.2891, 0.05321, 0.25, 0.04936, 0.3615, 0.4168, 0.3268, 0.4354, 0.3268, 0.4354, 0.3615, 0.4168, 0.1732, 0.4354, 0.1385, 0.4168, 0.1385, 0.4168, 0.1732, 0.4354, 0.2109, 0.05321, 0.25, 0.04936, 0.25, 0.04936, 0.2109, 0.05321, 0.3919, 0.3919, 0.3615, 0.4168, 0.3615, 0.4168, 0.3919, 0.3919, 0.2109, 0.4468, 0.1732, 0.4354, 0.1732, 0.4354, 0.2109, 0.4468, 0.1732, 0.06463, 0.2109, 0.05321, 0.2109, 0.05321, 0.1732, 0.06463, 0.4168, 0.3615, 0.3919, 0.3919, 0.3919, 0.3919, 0.4168, 0.3615, 0.25, 0.4506, 0.2109, 0.4468, 0.2109, 0.4468, 0.25, 0.4506, 0.1385, 0.08317, 0.1732, 0.06463, 0.1732, 0.06463, 0.1385, 0.08317, 0.4354, 0.3268, 0.4168, 0.3615, 0.4168, 0.3615, 0.4354, 0.3268, 0.1081, 0.1081, 0.1385, 0.08317, 0.1385, 0.08317, 0.1081, 0.1081, 0.4468, 0.2891, 0.4354, 0.3268, 0.4354, 0.3268, 0.4468, 0.2891, 0.08317, 0.1385, 0.1081, 0.1081, 0.1081, 0.1081, 0.08317, 0.1385, 0.4506, 0.25, 0.4468, 0.2891, 0.4468, 0.2891, 0.4506, 0.25, 0.06463, 0.1732, 0.08317, 0.1385, 0.08317, 0.1385, 0.06463, 0.1732, 0.4468, 0.2109, 0.4506, 0.25, 0.4506, 0.25, 0.4468, 0.2109, 0.05321, 0.2109, 0.06463, 0.1732, 0.06463, 0.1732, 0.05321, 0.2109, 0.25, 0.4307, 0.2853, 0.4273, 0.2891, 0.4468, 0.25, 0.4506, 0.2853, 0.4273, 0.3192, 0.417, 0.3268, 0.4354, 0.2891, 0.4468, 0.3192, 0.417, 0.3504, 0.4003, 0.3615, 0.4168, 0.3268, 0.4354, 0.3504, 0.4003, 0.3778, 0.3778, 0.3919, 0.3919, 0.3615, 0.4168, 0.3778, 0.3778, 0.4003, 0.3504, 0.4168, 0.3615, 0.3919, 0.3919, 0.4003, 0.3504, 0.417, 0.3192, 0.4354, 0.3268, 0.4168, 0.3615, 0.417, 0.3192, 0.4273, 0.2853, 0.4468, 0.2891, 0.4354, 0.3268, 0.4273, 0.2853, 0.4307, 0.25, 0.4506, 0.25, 0.4468, 0.2891, 0.4307, 0.25, 0.4273, 0.2147, 0.4468, 0.2109, 0.4506, 0.25, 0.4273, 0.2147, 0.417, 0.1808, 0.4354, 0.1732, 0.4468, 0.2109, 0.417, 0.1808, 0.4003, 0.1496, 0.4168, 0.1385, 0.4354, 0.1732, 0.4003, 0.1496, 0.3778, 0.1222, 0.3919, 0.1081, 0.4168, 0.1385, 0.3778, 0.1222, 0.3504, 0.09971, 0.3615, 0.08317, 0.3919, 0.1081, 0.3504, 0.09971, 0.3192, 0.08301, 0.3268, 0.06463, 0.3615, 0.08317, 0.3192, 0.08301, 0.2853, 0.07273, 0.2891, 0.05321, 0.3268, 0.06463, 0.2853, 0.07273, 0.25, 0.06925, 0.25, 0.04936, 0.2891, 0.05321, 0.25, 0.06925, 0.2147, 0.07273, 0.2109, 0.05321, 0.25, 0.04936, 0.2147, 0.07273, 0.1808, 0.08301, 0.1732, 0.06463, 0.2109, 0.05321, 0.1808, 0.08301, 0.1496, 0.09971, 0.1385, 0.08317, 0.1732, 0.06463, 0.1496, 0.09971, 0.1222, 0.1222, 0.1081, 0.1081, 0.1385, 0.08317, 0.1222, 0.1222, 0.09971, 0.1496, 0.08317, 0.1385, 0.1081, 0.1081, 0.09971, 0.1496, 0.08301, 0.1808, 0.06463, 0.1732, 0.08317, 0.1385, 0.08301, 0.1808, 0.07273, 0.2147, 0.05321, 0.2109, 0.06463, 0.1732, 0.07273, 0.2147, 0.06925, 0.25, 0.04936, 0.25, 0.05321, 0.2109, 0.06925, 0.25, 0.07273, 0.2853, 0.05321, 0.2891, 0.04936, 0.25, 0.07273, 0.2853, 0.08301, 0.3192, 0.06463, 0.3268, 0.05321, 0.2891, 0.08301, 0.3192, 0.09971, 0.3504, 0.08317, 0.3615, 0.06463, 0.3268, 0.09971, 0.3504, 0.1222, 0.3778, 0.1081, 0.3919, 0.08317, 0.3615, 0.1222, 0.3778, 0.1496, 0.4003, 0.1385, 0.4168, 0.1081, 0.3919, 0.1496, 0.4003, 0.1808, 0.417, 0.1732, 0.4354, 0.1385, 0.4168, 0.1808, 0.417, 0.2147, 0.4273, 0.2109, 0.4468, 0.1732, 0.4354, 0.2147, 0.4273, 0.25, 0.4307, 0.25, 0.4506, 0.2109, 0.4468, 0.2853, 0.4273, 0.25, 0.4307, 0.2147, 0.4273, 0.1808, 0.417, 0.1496, 0.4003, 0.1222, 0.3778, 0.09971, 0.3504, 0.08301, 0.3192, 0.07273, 0.2853, 0.06925, 0.25, 0.07273, 0.2147, 0.08301, 0.1808, 0.09971, 0.1496, 0.1222, 0.1222, 0.1496, 0.09971, 0.1808, 0.08301, 0.2147, 0.07273, 0.25, 0.06925, 0.2853, 0.07273, 0.3192, 0.08301, 0.3504, 0.09971, 0.3778, 0.1222, 0.4003, 0.1496, 0.417, 0.1808, 0.4273, 0.2147, 0.4307, 0.25, 0.4273, 0.2853, 0.417, 0.3192, 0.4003, 0.3504, 0.3778, 0.3778, 0.3504, 0.4003, 0.3192, 0.417, 0.4273, 0.2147, 0.4307, 0.25, 0.4307, 0.25, 0.4273, 0.2147, 0.07273, 0.2147, 0.08301, 0.1808, 0.08301, 0.1808, 0.07273, 0.2147, 0.417, 0.1808, 0.4273, 0.2147, 0.4273, 0.2147, 0.417, 0.1808, 0.06925, 0.25, 0.07273, 0.2147, 0.07273, 0.2147, 0.06925, 0.25, 0.4003, 0.1496, 0.417, 0.1808, 0.417, 0.1808, 0.4003, 0.1496, 0.07273, 0.2853, 0.06925, 0.25, 0.06925, 0.25, 0.07273, 0.2853, 0.3778, 0.1222, 0.4003, 0.1496, 0.4003, 0.1496, 0.3778, 0.1222, 0.08301, 0.3192, 0.07273, 0.2853, 0.07273, 0.2853, 0.08301, 0.3192, 0.3504, 0.09971, 0.3778, 0.1222, 0.3778, 0.1222, 0.3504, 0.09971, 0.09971, 0.3504, 0.08301, 0.3192, 0.08301, 0.3192, 0.09971, 0.3504, 0.3192, 0.08301, 0.3504, 0.09971, 0.3504, 0.09971, 0.3192, 0.08301, 0.2853, 0.4273, 0.25, 0.4307, 0.25, 0.4307, 0.2853, 0.4273, 0.1222, 0.3778, 0.09971, 0.3504, 0.09971, 0.3504, 0.1222, 0.3778, 0.2853, 0.07273, 0.3192, 0.08301, 0.3192, 0.08301, 0.2853, 0.07273, 0.3192, 0.417, 0.2853, 0.4273, 0.2853, 0.4273, 0.3192, 0.417, 0.1496, 0.4003, 0.1222, 0.3778, 0.1222, 0.3778, 0.1496, 0.4003, 0.25, 0.06925, 0.2853, 0.07273, 0.2853, 0.07273, 0.25, 0.06925, 0.3504, 0.4003, 0.3192, 0.417, 0.3192, 0.417, 0.3504, 0.4003, 0.1808, 0.417, 0.1496, 0.4003, 0.1496, 0.4003, 0.1808, 0.417, 0.2147, 0.07273, 0.25, 0.06925, 0.25, 0.06925, 0.2147, 0.07273, 0.3778, 0.3778, 0.3504, 0.4003, 0.3504, 0.4003, 0.3778, 0.3778, 0.2147, 0.4273, 0.1808, 0.417, 0.1808, 0.417, 0.2147, 0.4273, 0.1808, 0.08301, 0.2147, 0.07273, 0.2147, 0.07273, 0.1808, 0.08301, 0.4003, 0.3504, 0.3778, 0.3778, 0.3778, 0.3778, 0.4003, 0.3504, 0.25, 0.4307, 0.2147, 0.4273, 0.2147, 0.4273, 0.25, 0.4307, 0.1496, 0.09971, 0.1808, 0.08301, 0.1808, 0.08301, 0.1496, 0.09971, 0.417, 0.3192, 0.4003, 0.3504, 0.4003, 0.3504, 0.417, 0.3192, 0.1222, 0.1222, 0.1496, 0.09971, 0.1496, 0.09971, 0.1222, 0.1222, 0.4273, 0.2853, 0.417, 0.3192, 0.417, 0.3192, 0.4273, 0.2853, 0.09971, 0.1496, 0.1222, 0.1222, 0.1222, 0.1222, 0.09971, 0.1496, 0.4307, 0.25, 0.4273, 0.2853, 0.4273, 0.2853, 0.4307, 0.25, 0.7911, 0.4564, 0.75, 0.4605, 0.75, 0.49, 0.7968, 0.4854, 0.8305, 0.4445, 0.7911, 0.4564, 0.7968, 0.4854, 0.8418, 0.4717, 0.8669, 0.425, 0.8305, 0.4445, 0.8418, 0.4717, 0.8833, 0.4496, 0.8988, 0.3988, 0.8669, 0.425, 0.8833, 0.4496, 0.9197, 0.4197, 0.925, 0.3669, 0.8988, 0.3988, 0.9197, 0.4197, 0.9496, 0.3833, 0.9445, 0.3305, 0.925, 0.3669, 0.9496, 0.3833, 0.9717, 0.3418, 0.9564, 0.2911, 0.9445, 0.3305, 0.9717, 0.3418, 0.9854, 0.2968, 0.9605, 0.25, 0.9564, 0.2911, 0.9854, 0.2968, 0.99, 0.25, 0.9564, 0.2089, 0.9605, 0.25, 0.99, 0.25, 0.9854, 0.2032, 0.9445, 0.1695, 0.9564, 0.2089, 0.9854, 0.2032, 0.9717, 0.1582, 0.925, 0.1331, 0.9445, 0.1695, 0.9717, 0.1582, 0.9496, 0.1167, 0.8988, 0.1012, 0.925, 0.1331, 0.9496, 0.1167, 0.9197, 0.08029, 0.8669, 0.07499, 0.8988, 0.1012, 0.9197, 0.08029, 0.8833, 0.05045, 0.8305, 0.05554, 0.8669, 0.07499, 0.8833, 0.05045, 0.8418, 0.02827, 0.7911, 0.04356, 0.8305, 0.05554, 0.8418, 0.02827, 0.7968, 0.01461, 0.75, 0.03952, 0.7911, 0.04356, 0.7968, 0.01461, 0.75, 0.01, 0.7089, 0.04356, 0.75, 0.03952, 0.75, 0.01, 0.7032, 0.01461, 0.6695, 0.05554, 0.7089, 0.04356, 0.7032, 0.01461, 0.6582, 0.02827, 0.6331, 0.07499, 0.6695, 0.05554, 0.6582, 0.02827, 0.6167, 0.05045, 0.6012, 0.1012, 0.6331, 0.07499, 0.6167, 0.05045, 0.5803, 0.08029, 0.575, 0.1331, 0.6012, 0.1012, 0.5803, 0.08029, 0.5504, 0.1167, 0.5555, 0.1695, 0.575, 0.1331, 0.5504, 0.1167, 0.5283, 0.1582, 0.5436, 0.2089, 0.5555, 0.1695, 0.5283, 0.1582, 0.5146, 0.2032, 0.5395, 0.25, 0.5436, 0.2089, 0.5146, 0.2032, 0.51, 0.25, 0.5436, 0.2911, 0.5395, 0.25, 0.51, 0.25, 0.5146, 0.2968, 0.5555, 0.3305, 0.5436, 0.2911, 0.5146, 0.2968, 0.5283, 0.3418, 0.575, 0.3669, 0.5555, 0.3305, 0.5283, 0.3418, 0.5504, 0.3833, 0.6012, 0.3988, 0.575, 0.3669, 0.5504, 0.3833, 0.5803, 0.4197, 0.6331, 0.425, 0.6012, 0.3988, 0.5803, 0.4197, 0.6167, 0.4496, 0.6695, 0.4445, 0.6331, 0.425, 0.6167, 0.4496, 0.6582, 0.4717, 0.7089, 0.4564, 0.6695, 0.4445, 0.6582, 0.4717, 0.7032, 0.4854, 0.75, 0.4605, 0.7089, 0.4564, 0.7032, 0.4854, 0.75, 0.49, 0.5816, 0.1803, 0.5713, 0.2144, 0.5713, 0.2144, 0.5816, 0.1803, 0.6012, 0.3988, 0.6331, 0.425, 0.6331, 0.425, 0.6012, 0.3988, 0.7911, 0.04356, 0.75, 0.03952, 0.75, 0.03952, 0.7911, 0.04356, 0.8305, 0.4445, 0.8669, 0.425, 0.8669, 0.425, 0.8305, 0.4445, 0.6331, 0.425, 0.6695, 0.4445, 0.6695, 0.4445, 0.6331, 0.425, 0.75, 0.03952, 0.7089, 0.04356, 0.7089, 0.04356, 0.75, 0.03952, 0.8669, 0.425, 0.8988, 0.3988, 0.8988, 0.3988, 0.8669, 0.425, 0.6695, 0.4445, 0.7089, 0.4564, 0.7089, 0.4564, 0.6695, 0.4445, 0.7089, 0.04356, 0.6695, 0.05554, 0.6695, 0.05554, 0.7089, 0.04356, 0.8988, 0.3988, 0.925, 0.3669, 0.925, 0.3669, 0.8988, 0.3988, 0.7089, 0.4564, 0.75, 0.4605, 0.75, 0.4605, 0.7089, 0.4564, 0.6695, 0.05554, 0.6331, 0.07499, 0.6331, 0.07499, 0.6695, 0.05554, 0.925, 0.3669, 0.9445, 0.3305, 0.9445, 0.3305, 0.925, 0.3669, 0.6331, 0.07499, 0.6012, 0.1012, 0.6012, 0.1012, 0.6331, 0.07499, 0.9445, 0.3305, 0.9564, 0.2911, 0.9564, 0.2911, 0.9445, 0.3305, 0.6012, 0.1012, 0.575, 0.1331, 0.575, 0.1331, 0.6012, 0.1012, 0.9564, 0.2911, 0.9605, 0.25, 0.9605, 0.25, 0.9564, 0.2911, 0.575, 0.1331, 0.5555, 0.1695, 0.5555, 0.1695, 0.575, 0.1331, 0.9605, 0.25, 0.9564, 0.2089, 0.9564, 0.2089, 0.9605, 0.25, 0.5555, 0.1695, 0.5436, 0.2089, 0.5436, 0.2089, 0.5555, 0.1695, 0.9564, 0.2089, 0.9445, 0.1695, 0.9445, 0.1695, 0.9564, 0.2089, 0.5436, 0.2089, 0.5395, 0.25, 0.5395, 0.25, 0.5436, 0.2089, 0.9445, 0.1695, 0.925, 0.1331, 0.925, 0.1331, 0.9445, 0.1695, 0.5395, 0.25, 0.5436, 0.2911, 0.5436, 0.2911, 0.5395, 0.25, 0.925, 0.1331, 0.8988, 0.1012, 0.8988, 0.1012, 0.925, 0.1331, 0.5436, 0.2911, 0.5555, 0.3305, 0.5555, 0.3305, 0.5436, 0.2911, 0.8988, 0.1012, 0.8669, 0.07499, 0.8669, 0.07499, 0.8988, 0.1012, 0.5555, 0.3305, 0.575, 0.3669, 0.575, 0.3669, 0.5555, 0.3305, 0.8669, 0.07499, 0.8305, 0.05554, 0.8305, 0.05554, 0.8669, 0.07499, 0.75, 0.4605, 0.7911, 0.4564, 0.7911, 0.4564, 0.75, 0.4605, 0.575, 0.3669, 0.6012, 0.3988, 0.6012, 0.3988, 0.575, 0.3669, 0.8305, 0.05554, 0.7911, 0.04356, 0.7911, 0.04356, 0.8305, 0.05554, 0.7856, 0.4287, 0.75, 0.4322, 0.75, 0.4605, 0.7911, 0.4564, 0.8197, 0.4184, 0.7856, 0.4287, 0.7911, 0.4564, 0.8305, 0.4445, 0.8512, 0.4015, 0.8197, 0.4184, 0.8305, 0.4445, 0.8669, 0.425, 0.8789, 0.3789, 0.8512, 0.4015, 0.8669, 0.425, 0.8988, 0.3988, 0.9015, 0.3512, 0.8789, 0.3789, 0.8988, 0.3988, 0.925, 0.3669, 0.9184, 0.3197, 0.9015, 0.3512, 0.925, 0.3669, 0.9445, 0.3305, 0.9287, 0.2856, 0.9184, 0.3197, 0.9445, 0.3305, 0.9564, 0.2911, 0.9322, 0.25, 0.9287, 0.2856, 0.9564, 0.2911, 0.9605, 0.25, 0.9287, 0.2144, 0.9322, 0.25, 0.9605, 0.25, 0.9564, 0.2089, 0.9184, 0.1803, 0.9287, 0.2144, 0.9564, 0.2089, 0.9445, 0.1695, 0.9015, 0.1488, 0.9184, 0.1803, 0.9445, 0.1695, 0.925, 0.1331, 0.8789, 0.1211, 0.9015, 0.1488, 0.925, 0.1331, 0.8988, 0.1012, 0.8512, 0.09848, 0.8789, 0.1211, 0.8988, 0.1012, 0.8669, 0.07499, 0.8197, 0.08164, 0.8512, 0.09848, 0.8669, 0.07499, 0.8305, 0.05554, 0.7856, 0.07127, 0.8197, 0.08164, 0.8305, 0.05554, 0.7911, 0.04356, 0.75, 0.06777, 0.7856, 0.07127, 0.7911, 0.04356, 0.75, 0.03952, 0.7144, 0.07127, 0.75, 0.06777, 0.75, 0.03952, 0.7089, 0.04356, 0.6803, 0.08164, 0.7144, 0.07127, 0.7089, 0.04356, 0.6695, 0.05554, 0.6488, 0.09848, 0.6803, 0.08164, 0.6695, 0.05554, 0.6331, 0.07499, 0.6211, 0.1211, 0.6488, 0.09848, 0.6331, 0.07499, 0.6012, 0.1012, 0.5985, 0.1488, 0.6211, 0.1211, 0.6012, 0.1012, 0.575, 0.1331, 0.5816, 0.1803, 0.5985, 0.1488, 0.575, 0.1331, 0.5555, 0.1695, 0.5713, 0.2144, 0.5816, 0.1803, 0.5555, 0.1695, 0.5436, 0.2089, 0.5678, 0.25, 0.5713, 0.2144, 0.5436, 0.2089, 0.5395, 0.25, 0.5713, 0.2856, 0.5678, 0.25, 0.5395, 0.25, 0.5436, 0.2911, 0.5816, 0.3197, 0.5713, 0.2856, 0.5436, 0.2911, 0.5555, 0.3305, 0.5985, 0.3512, 0.5816, 0.3197, 0.5555, 0.3305, 0.575, 0.3669, 0.6211, 0.3789, 0.5985, 0.3512, 0.575, 0.3669, 0.6012, 0.3988, 0.6488, 0.4015, 0.6211, 0.3789, 0.6012, 0.3988, 0.6331, 0.425, 0.6803, 0.4184, 0.6488, 0.4015, 0.6331, 0.425, 0.6695, 0.4445, 0.7144, 0.4287, 0.6803, 0.4184, 0.6695, 0.4445, 0.7089, 0.4564, 0.75, 0.4322, 0.7144, 0.4287, 0.7089, 0.4564, 0.75, 0.4605, 0.75, 0.4322, 0.7856, 0.4287, 0.8197, 0.4184, 0.8512, 0.4015, 0.8789, 0.3789, 0.9015, 0.3512, 0.9184, 0.3197, 0.9287, 0.2856, 0.9322, 0.25, 0.9287, 0.2144, 0.9184, 0.1803, 0.9015, 0.1488, 0.8789, 0.1211, 0.8512, 0.09848, 0.8197, 0.08164, 0.7856, 0.07127, 0.75, 0.06777, 0.7144, 0.07127, 0.6803, 0.08164, 0.6488, 0.09848, 0.6211, 0.1211, 0.5985, 0.1488, 0.5816, 0.1803, 0.5713, 0.2144, 0.5678, 0.25, 0.5713, 0.2856, 0.5816, 0.3197, 0.5985, 0.3512, 0.6211, 0.3789, 0.6488, 0.4015, 0.6803, 0.4184, 0.7144, 0.4287, 0.9287, 0.2144, 0.9184, 0.1803, 0.9184, 0.1803, 0.9287, 0.2144, 0.5713, 0.2144, 0.5678, 0.25, 0.5678, 0.25, 0.5713, 0.2144, 0.9184, 0.1803, 0.9015, 0.1488, 0.9015, 0.1488, 0.9184, 0.1803, 0.5678, 0.25, 0.5713, 0.2856, 0.5713, 0.2856, 0.5678, 0.25, 0.9015, 0.1488, 0.8789, 0.1211, 0.8789, 0.1211, 0.9015, 0.1488, 0.5713, 0.2856, 0.5816, 0.3197, 0.5816, 0.3197, 0.5713, 0.2856, 0.8789, 0.1211, 0.8512, 0.09848, 0.8512, 0.09848, 0.8789, 0.1211, 0.5816, 0.3197, 0.5985, 0.3512, 0.5985, 0.3512, 0.5816, 0.3197, 0.8512, 0.09848, 0.8197, 0.08164, 0.8197, 0.08164, 0.8512, 0.09848, 0.75, 0.4322, 0.7856, 0.4287, 0.7856, 0.4287, 0.75, 0.4322, 0.5985, 0.3512, 0.6211, 0.3789, 0.6211, 0.3789, 0.5985, 0.3512, 0.8197, 0.08164, 0.7856, 0.07127, 0.7856, 0.07127, 0.8197, 0.08164, 0.7856, 0.4287, 0.8197, 0.4184, 0.8197, 0.4184, 0.7856, 0.4287, 0.6211, 0.3789, 0.6488, 0.4015, 0.6488, 0.4015, 0.6211, 0.3789, 0.7856, 0.07127, 0.75, 0.06777, 0.75, 0.06777, 0.7856, 0.07127, 0.8197, 0.4184, 0.8512, 0.4015, 0.8512, 0.4015, 0.8197, 0.4184, 0.6488, 0.4015, 0.6803, 0.4184, 0.6803, 0.4184, 0.6488, 0.4015, 0.75, 0.06777, 0.7144, 0.07127, 0.7144, 0.07127, 0.75, 0.06777, 0.8512, 0.4015, 0.8789, 0.3789, 0.8789, 0.3789, 0.8512, 0.4015, 0.6803, 0.4184, 0.7144, 0.4287, 0.7144, 0.4287, 0.6803, 0.4184, 0.7144, 0.07127, 0.6803, 0.08164, 0.6803, 0.08164, 0.7144, 0.07127, 0.8789, 0.3789, 0.9015, 0.3512, 0.9015, 0.3512, 0.8789, 0.3789, 0.7144, 0.4287, 0.75, 0.4322, 0.75, 0.4322, 0.7144, 0.4287, 0.6803, 0.08164, 0.6488, 0.09848, 0.6488, 0.09848, 0.6803, 0.08164, 0.9015, 0.3512, 0.9184, 0.3197, 0.9184, 0.3197, 0.9015, 0.3512, 0.6488, 0.09848, 0.6211, 0.1211, 0.6211, 0.1211, 0.6488, 0.09848, 0.9184, 0.3197, 0.9287, 0.2856, 0.9287, 0.2856, 0.9184, 0.3197, 0.6211, 0.1211, 0.5985, 0.1488, 0.5985, 0.1488, 0.6211, 0.1211, 0.9287, 0.2856, 0.9322, 0.25, 0.9322, 0.25, 0.9287, 0.2856, 0.5985, 0.1488, 0.5816, 0.1803, 0.5816, 0.1803, 0.5985, 0.1488, 0.9322, 0.25, 0.9287, 0.2144, 0.9287, 0.2144, 0.9322, 0.25])
me_cylinder.update()
me_cube_001 = bpy.data.meshes.new('Cube.001')
me_cube_001.from_pydata([(0.9629, 1.067, 1.718), (0.9629, 0.9629, 1.822), (1.067, 0.9629, 1.718), (0.9629, 0.9629, -0.312), (0.9629, 1.067, -0.208), (1.067, 0.9629, -0.208), (1.067, -0.9629, 1.718), (0.9629, -0.9629, 1.822), (0.9629, -1.067, 1.718), (1.067, -0.9629, -0.208), (0.9629, -1.067, -0.208), (0.9629, -0.9629, -0.312), (-0.9629, 1.067, 1.718), (-1.067, 0.9629, 1.718), (-0.9629, 0.9629, 1.822), (-1.067, 0.9629, -0.208), (-0.9629, 1.067, -0.208), (-0.9629, 0.9629, -0.312), (-1.067, -0.9629, 1.718), (-0.9629, -1.067, 1.718), (-0.9629, -0.9629, 1.822), (-0.9629, -0.9629, -0.312), (-0.9629, -1.067, -0.208), (-1.067, -0.9629, -0.208)], [], [(17, 3, 11, 21), (23, 18, 13, 15), (10, 8, 19, 22), (1, 14, 20, 7), (5, 2, 6, 9), (0, 1, 2), (3, 4, 5), (6, 7, 8), (9, 10, 11), (12, 13, 14), (15, 16, 17), (18, 19, 20), (21, 22, 23), (17, 21, 23, 15), (3, 17, 16, 4), (2, 5, 4, 0), (22, 19, 18, 23), (8, 10, 9, 6), (12, 16, 15, 13), (7, 20, 19, 8), (1, 7, 6, 2), (21, 11, 10, 22), (20, 14, 13, 18), (14, 1, 0, 12), (11, 3, 5, 9), (16, 12, 0, 4)])
_uv = me_cube_001.uv_layers.new(name='UVMap')
_uv.uv.foreach_set('vector', [0.1372, 0.5122, 0.3628, 0.5122, 0.3628, 0.7378, 0.1372, 0.7378, 0.3872, 0.01219, 0.6128, 0.01219, 0.6128, 0.2378, 0.3872, 0.2378, 0.3872, 0.7622, 0.6128, 0.7622, 0.6128, 0.9878, 0.3872, 0.9878, 0.6372, 0.5122, 0.8628, 0.5122, 0.8628, 0.7378, 0.6372, 0.7378, 0.3872, 0.5122, 0.6128, 0.5122, 0.6128, 0.7378, 0.3872, 0.7378, 0.6128, 0.4878, 0.625, 0.4878, 0.6128, 0.5, 0.3628, 0.5122, 0.3628, 0.5, 0.375, 0.5122, 0.6128, 0.75, 0.625, 0.7622, 0.6128, 0.7622, 0.375, 0.7378, 0.3628, 0.75, 0.3628, 0.7378, 0.6128, 0.25, 0.6128, 0.2378, 0.625, 0.2378, 0.125, 0.5122, 0.1372, 0.5, 0.1372, 0.5122, 0.6128, 0.01219, 0.6128, 0.0, 0.625, 0.01219, 0.1372, 0.7378, 0.1372, 0.75, 0.125, 0.7378, 0.1372, 0.5122, 0.1372, 0.7378, 0.125, 0.7378, 0.125, 0.5122, 0.3628, 0.5122, 0.1372, 0.5122, 0.1372, 0.5, 0.3628, 0.5, 0.6128, 0.5122, 0.3872, 0.5122, 0.3872, 0.4878, 0.6128, 0.4878, 0.3872, 0.0, 0.6128, 0.0, 0.6128, 0.01219, 0.3872, 0.01219, 0.6128, 0.7622, 0.3872, 0.7622, 0.3872, 0.7378, 0.6128, 0.7378, 0.6128, 0.2622, 0.3872, 0.2622, 0.3872, 0.2378, 0.6128, 0.2378, 0.625, 0.7622, 0.625, 0.9878, 0.6128, 0.9878, 0.6128, 0.7622, 0.6372, 0.5122, 0.6372, 0.7378, 0.6128, 0.7378, 0.6128, 0.5122, 0.1372, 0.7378, 0.3628, 0.7378, 0.3628, 0.75, 0.1372, 0.75, 0.625, 0.01219, 0.625, 0.2378, 0.6128, 0.2378, 0.6128, 0.01219, 0.625, 0.2622, 0.625, 0.4878, 0.6128, 0.4878, 0.6128, 0.2622, 0.3628, 0.7378, 0.3628, 0.5122, 0.3872, 0.5122, 0.3872, 0.7378, 0.3872, 0.2622, 0.6128, 0.2622, 0.6128, 0.4878, 0.3872, 0.4878])
me_cube_001.materials.append(mat_material_001)
me_cube_001.use_mirror_vertex_groups = False
me_cube_001.update()

# ---- objects
ob_cube = bpy.data.objects.new('Cube', me_cube)
ob_light = bpy.data.objects.new('Light', light_light)
ob_camera = bpy.data.objects.new('Camera', cam_camera)
ob_cylinder = bpy.data.objects.new('Cylinder', me_cylinder)
ob_cube_001 = bpy.data.objects.new('Cube.001', me_cube_001)

# ---- transforms, parenting, visibility, modifiers, constraints
ob_cube.location = (0.0, 0.0, 0.2998)
ob_cube.scale = (0.4357, 0.4357, 0.1542)
ob_cube.lock_rotations_4d = False
ob_cube.empty_display_type = 'ARROWS'
ob_cube.lineart.crease_threshold = 0.0
ob_light.location = (4.076, 1.005, 6.48)
ob_light.rotation_euler = (0.6503, 0.05522, 1.866)
ob_light.lock_rotations_4d = False
ob_light.empty_display_type = 'ARROWS'
ob_light.color = (0.0, 0.0, 0.0, 0.0)
ob_light.lineart.crease_threshold = 0.0
ob_camera.location = (7.359, -6.926, 5.535)
ob_camera.rotation_euler = (1.109, 0.0, 0.8149)
ob_camera.lock_rotations_4d = False
ob_camera.empty_display_type = 'ARROWS'
ob_camera.color = (0.0, 0.0, 0.0, 0.0)
ob_camera.display_type = 'WIRE'
ob_camera.lineart.crease_threshold = 0.0
ob_cylinder.location = (0.0, 0.0, 0.8287)
ob_cylinder.scale = (0.3113, 0.3113, 0.3113)
ob_cube_001.location = (0.0, 0.0, 3.729)
ob_cube_001.scale = (0.4488, 0.4488, 0.1589)
ob_cube_001.lock_rotations_4d = False
ob_cube_001.empty_display_type = 'ARROWS'
ob_cube_001.lineart.crease_threshold = 0.0

# ---- collection membership
col_collection.objects.link(ob_cube)
col_collection.objects.link(ob_light)
col_collection.objects.link(ob_camera)
col_collection.objects.link(ob_cylinder)
col_collection.objects.link(ob_cube_001)

# ---- scene / render settings (as saved in the file)
scene.camera = ob_camera
scene.frame_start = 1; scene.frame_end = 250; scene.frame_set(1)
scene.render.engine = 'BLENDER_EEVEE_NEXT'
scene.cycles.sampling_pattern = 'TABULATED_SOBOL'
scene.view_settings.view_transform = 'Filmic'
bpy.context.view_layer.update()
